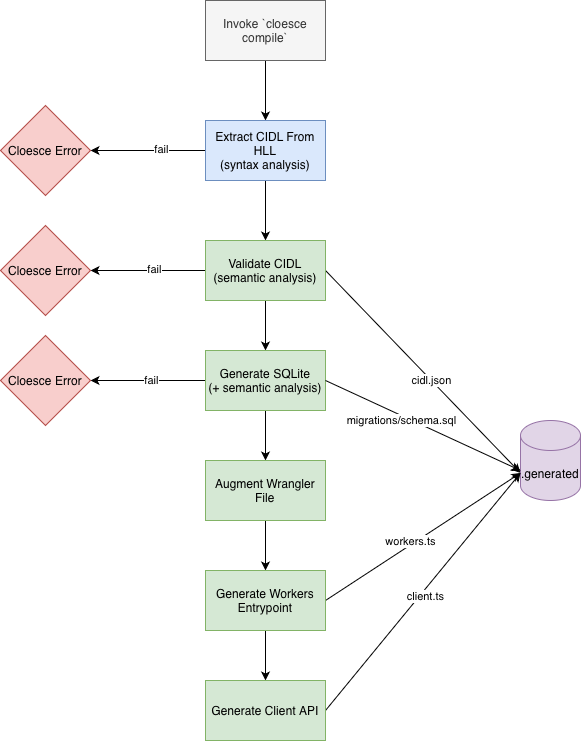

The diagram above was exported from draw.io. Its source (the exported page's mxGraphModel, read from the mxfile embedded in the PNG):
<mxGraphModel dx="1113" dy="767" grid="1" gridSize="10" guides="1" tooltips="1" connect="1" arrows="1" fold="1" page="1" pageScale="1" pageWidth="850" pageHeight="1100" math="0" shadow="0">
  <root>
    <mxCell id="0" />
    <mxCell id="1" parent="0" />
    <mxCell id="1AUW2sZ-_c7LO_HGO7EY-3" style="edgeStyle=orthogonalEdgeStyle;rounded=0;orthogonalLoop=1;jettySize=auto;html=1;entryX=0.5;entryY=0;entryDx=0;entryDy=0;" edge="1" parent="1" source="1AUW2sZ-_c7LO_HGO7EY-1" target="1AUW2sZ-_c7LO_HGO7EY-2">
      <mxGeometry relative="1" as="geometry" />
    </mxCell>
    <mxCell id="1AUW2sZ-_c7LO_HGO7EY-1" value="Invoke `cloesce compile`" style="rounded=0;whiteSpace=wrap;html=1;fillColor=#f5f5f5;fontColor=#333333;strokeColor=#666666;" vertex="1" parent="1">
      <mxGeometry x="365" y="70" width="120" height="60" as="geometry" />
    </mxCell>
    <mxCell id="1AUW2sZ-_c7LO_HGO7EY-6" style="edgeStyle=orthogonalEdgeStyle;rounded=0;orthogonalLoop=1;jettySize=auto;html=1;entryX=0.5;entryY=0;entryDx=0;entryDy=0;" edge="1" parent="1" source="1AUW2sZ-_c7LO_HGO7EY-2" target="1AUW2sZ-_c7LO_HGO7EY-5">
      <mxGeometry relative="1" as="geometry" />
    </mxCell>
    <mxCell id="1AUW2sZ-_c7LO_HGO7EY-31" style="edgeStyle=none;rounded=0;orthogonalLoop=1;jettySize=auto;html=1;entryX=1;entryY=0.5;entryDx=0;entryDy=0;" edge="1" parent="1" source="1AUW2sZ-_c7LO_HGO7EY-2" target="1AUW2sZ-_c7LO_HGO7EY-30">
      <mxGeometry relative="1" as="geometry" />
    </mxCell>
    <mxCell id="1AUW2sZ-_c7LO_HGO7EY-32" value="fail" style="edgeLabel;html=1;align=center;verticalAlign=middle;resizable=0;points=[];" vertex="1" connectable="0" parent="1AUW2sZ-_c7LO_HGO7EY-31">
      <mxGeometry x="-0.2164" y="-2" relative="1" as="geometry">
        <mxPoint as="offset" />
      </mxGeometry>
    </mxCell>
    <mxCell id="1AUW2sZ-_c7LO_HGO7EY-2" value="Extract CIDL From HLL&lt;div&gt;(syntax analysis)&lt;/div&gt;" style="rounded=0;whiteSpace=wrap;html=1;fillColor=#dae8fc;strokeColor=#6c8ebf;" vertex="1" parent="1">
      <mxGeometry x="365" y="190" width="120" height="60" as="geometry" />
    </mxCell>
    <mxCell id="1AUW2sZ-_c7LO_HGO7EY-11" style="edgeStyle=none;rounded=0;orthogonalLoop=1;jettySize=auto;html=1;entryX=0.5;entryY=0;entryDx=0;entryDy=0;" edge="1" parent="1" source="1AUW2sZ-_c7LO_HGO7EY-5" target="1AUW2sZ-_c7LO_HGO7EY-7">
      <mxGeometry relative="1" as="geometry" />
    </mxCell>
    <mxCell id="1AUW2sZ-_c7LO_HGO7EY-12" style="edgeStyle=none;rounded=0;orthogonalLoop=1;jettySize=auto;html=1;exitX=1;exitY=0.5;exitDx=0;exitDy=0;entryX=0;entryY=0;entryDx=0;entryDy=52.5;entryPerimeter=0;" edge="1" parent="1" source="1AUW2sZ-_c7LO_HGO7EY-5" target="1AUW2sZ-_c7LO_HGO7EY-8">
      <mxGeometry relative="1" as="geometry" />
    </mxCell>
    <mxCell id="1AUW2sZ-_c7LO_HGO7EY-13" value="cidl.json" style="edgeLabel;html=1;align=center;verticalAlign=middle;resizable=0;points=[];" vertex="1" connectable="0" parent="1AUW2sZ-_c7LO_HGO7EY-12">
      <mxGeometry x="0.211" y="-4" relative="1" as="geometry">
        <mxPoint x="-10" y="-16" as="offset" />
      </mxGeometry>
    </mxCell>
    <mxCell id="1AUW2sZ-_c7LO_HGO7EY-27" style="edgeStyle=none;rounded=0;orthogonalLoop=1;jettySize=auto;html=1;entryX=1;entryY=0.5;entryDx=0;entryDy=0;" edge="1" parent="1" source="1AUW2sZ-_c7LO_HGO7EY-5" target="1AUW2sZ-_c7LO_HGO7EY-26">
      <mxGeometry relative="1" as="geometry" />
    </mxCell>
    <mxCell id="1AUW2sZ-_c7LO_HGO7EY-33" value="fail" style="edgeLabel;html=1;align=center;verticalAlign=middle;resizable=0;points=[];" vertex="1" connectable="0" parent="1AUW2sZ-_c7LO_HGO7EY-27">
      <mxGeometry x="-0.0936" y="-2" relative="1" as="geometry">
        <mxPoint as="offset" />
      </mxGeometry>
    </mxCell>
    <mxCell id="1AUW2sZ-_c7LO_HGO7EY-5" value="Validate CIDL&lt;div&gt;(semantic analysis)&lt;/div&gt;" style="rounded=0;whiteSpace=wrap;html=1;fillColor=#d5e8d4;strokeColor=#82b366;" vertex="1" parent="1">
      <mxGeometry x="365" y="310" width="120" height="60" as="geometry" />
    </mxCell>
    <mxCell id="1AUW2sZ-_c7LO_HGO7EY-17" style="edgeStyle=none;rounded=0;orthogonalLoop=1;jettySize=auto;html=1;entryX=0.5;entryY=0;entryDx=0;entryDy=0;" edge="1" parent="1" source="1AUW2sZ-_c7LO_HGO7EY-7" target="1AUW2sZ-_c7LO_HGO7EY-16">
      <mxGeometry relative="1" as="geometry" />
    </mxCell>
    <mxCell id="1AUW2sZ-_c7LO_HGO7EY-29" style="edgeStyle=none;rounded=0;orthogonalLoop=1;jettySize=auto;html=1;entryX=1;entryY=0.5;entryDx=0;entryDy=0;" edge="1" parent="1" source="1AUW2sZ-_c7LO_HGO7EY-7" target="1AUW2sZ-_c7LO_HGO7EY-28">
      <mxGeometry relative="1" as="geometry" />
    </mxCell>
    <mxCell id="1AUW2sZ-_c7LO_HGO7EY-34" value="fail" style="edgeLabel;html=1;align=center;verticalAlign=middle;resizable=0;points=[];" vertex="1" connectable="0" parent="1AUW2sZ-_c7LO_HGO7EY-29">
      <mxGeometry x="-0.0527" y="-1" relative="1" as="geometry">
        <mxPoint as="offset" />
      </mxGeometry>
    </mxCell>
    <mxCell id="1AUW2sZ-_c7LO_HGO7EY-7" value="Generate SQLite&lt;div&gt;(+ semantic analysis)&lt;/div&gt;" style="rounded=0;whiteSpace=wrap;html=1;fillColor=#d5e8d4;strokeColor=#82b366;" vertex="1" parent="1">
      <mxGeometry x="365" y="420" width="120" height="60" as="geometry" />
    </mxCell>
    <mxCell id="1AUW2sZ-_c7LO_HGO7EY-8" value=".generated" style="shape=cylinder3;whiteSpace=wrap;html=1;boundedLbl=1;backgroundOutline=1;size=15;fillColor=#e1d5e7;strokeColor=#9673a6;" vertex="1" parent="1">
      <mxGeometry x="680" y="490" width="60" height="80" as="geometry" />
    </mxCell>
    <mxCell id="1AUW2sZ-_c7LO_HGO7EY-14" style="edgeStyle=none;rounded=0;orthogonalLoop=1;jettySize=auto;html=1;exitX=1;exitY=0.5;exitDx=0;exitDy=0;" edge="1" parent="1" source="1AUW2sZ-_c7LO_HGO7EY-7">
      <mxGeometry relative="1" as="geometry">
        <mxPoint x="680" y="540" as="targetPoint" />
      </mxGeometry>
    </mxCell>
    <mxCell id="1AUW2sZ-_c7LO_HGO7EY-15" value="migrations/schema.sql" style="edgeLabel;html=1;align=center;verticalAlign=middle;resizable=0;points=[];" vertex="1" connectable="0" parent="1AUW2sZ-_c7LO_HGO7EY-14">
      <mxGeometry x="0.054" y="-5" relative="1" as="geometry">
        <mxPoint x="-25" y="-12" as="offset" />
      </mxGeometry>
    </mxCell>
    <mxCell id="1AUW2sZ-_c7LO_HGO7EY-21" style="edgeStyle=none;rounded=0;orthogonalLoop=1;jettySize=auto;html=1;entryX=0.5;entryY=0;entryDx=0;entryDy=0;" edge="1" parent="1" source="1AUW2sZ-_c7LO_HGO7EY-16" target="1AUW2sZ-_c7LO_HGO7EY-18">
      <mxGeometry relative="1" as="geometry" />
    </mxCell>
    <mxCell id="1AUW2sZ-_c7LO_HGO7EY-16" value="Augment Wrangler File" style="rounded=0;whiteSpace=wrap;html=1;fillColor=#d5e8d4;strokeColor=#82b366;" vertex="1" parent="1">
      <mxGeometry x="365" y="530" width="120" height="60" as="geometry" />
    </mxCell>
    <mxCell id="1AUW2sZ-_c7LO_HGO7EY-19" style="edgeStyle=none;rounded=0;orthogonalLoop=1;jettySize=auto;html=1;exitX=1;exitY=0.5;exitDx=0;exitDy=0;entryX=0;entryY=0;entryDx=0;entryDy=52.5;entryPerimeter=0;" edge="1" parent="1" source="1AUW2sZ-_c7LO_HGO7EY-18" target="1AUW2sZ-_c7LO_HGO7EY-8">
      <mxGeometry relative="1" as="geometry">
        <mxPoint x="680" y="400" as="targetPoint" />
      </mxGeometry>
    </mxCell>
    <mxCell id="1AUW2sZ-_c7LO_HGO7EY-20" value="workers.ts" style="edgeLabel;html=1;align=center;verticalAlign=middle;resizable=0;points=[];" vertex="1" connectable="0" parent="1AUW2sZ-_c7LO_HGO7EY-19">
      <mxGeometry x="-0.0058" y="-4" relative="1" as="geometry">
        <mxPoint x="-14" as="offset" />
      </mxGeometry>
    </mxCell>
    <mxCell id="1AUW2sZ-_c7LO_HGO7EY-25" style="edgeStyle=none;rounded=0;orthogonalLoop=1;jettySize=auto;html=1;entryX=0.5;entryY=0;entryDx=0;entryDy=0;" edge="1" parent="1" source="1AUW2sZ-_c7LO_HGO7EY-18" target="1AUW2sZ-_c7LO_HGO7EY-22">
      <mxGeometry relative="1" as="geometry" />
    </mxCell>
    <mxCell id="1AUW2sZ-_c7LO_HGO7EY-18" value="Generate Workers Entrypoint" style="rounded=0;whiteSpace=wrap;html=1;fillColor=#d5e8d4;strokeColor=#82b366;" vertex="1" parent="1">
      <mxGeometry x="365" y="640" width="120" height="60" as="geometry" />
    </mxCell>
    <mxCell id="1AUW2sZ-_c7LO_HGO7EY-23" style="edgeStyle=none;rounded=0;orthogonalLoop=1;jettySize=auto;html=1;exitX=1;exitY=0.5;exitDx=0;exitDy=0;entryX=0;entryY=0;entryDx=0;entryDy=52.5;entryPerimeter=0;" edge="1" parent="1" source="1AUW2sZ-_c7LO_HGO7EY-22" target="1AUW2sZ-_c7LO_HGO7EY-8">
      <mxGeometry relative="1" as="geometry">
        <mxPoint x="680" y="400" as="targetPoint" />
      </mxGeometry>
    </mxCell>
    <mxCell id="1AUW2sZ-_c7LO_HGO7EY-24" value="client.ts" style="edgeLabel;html=1;align=center;verticalAlign=middle;resizable=0;points=[];" vertex="1" connectable="0" parent="1AUW2sZ-_c7LO_HGO7EY-23">
      <mxGeometry x="-0.0113" y="-4" relative="1" as="geometry">
        <mxPoint as="offset" />
      </mxGeometry>
    </mxCell>
    <mxCell id="1AUW2sZ-_c7LO_HGO7EY-22" value="Generate Client API" style="rounded=0;whiteSpace=wrap;html=1;fillColor=#d5e8d4;strokeColor=#82b366;" vertex="1" parent="1">
      <mxGeometry x="365" y="750" width="120" height="60" as="geometry" />
    </mxCell>
    <mxCell id="1AUW2sZ-_c7LO_HGO7EY-26" value="Cloesce Error" style="rhombus;whiteSpace=wrap;html=1;fillColor=#f8cecc;strokeColor=#b85450;" vertex="1" parent="1">
      <mxGeometry x="160" y="295" width="90" height="90" as="geometry" />
    </mxCell>
    <mxCell id="1AUW2sZ-_c7LO_HGO7EY-28" value="Cloesce Error" style="rhombus;whiteSpace=wrap;html=1;fillColor=#f8cecc;strokeColor=#b85450;" vertex="1" parent="1">
      <mxGeometry x="160" y="405" width="90" height="90" as="geometry" />
    </mxCell>
    <mxCell id="1AUW2sZ-_c7LO_HGO7EY-30" value="Cloesce Error" style="rhombus;whiteSpace=wrap;html=1;fillColor=#f8cecc;strokeColor=#b85450;" vertex="1" parent="1">
      <mxGeometry x="160" y="175" width="90" height="90" as="geometry" />
    </mxCell>
  </root>
</mxGraphModel>